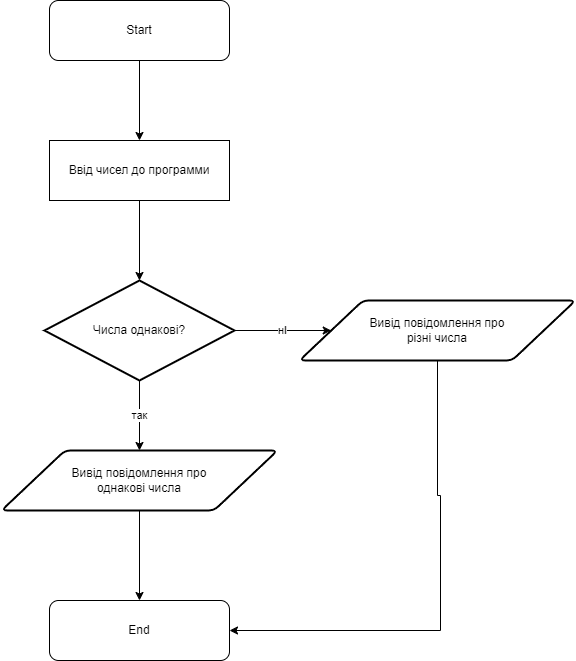

The diagram above was exported from draw.io. Its source (the exported page's mxGraphModel, read from the mxfile embedded in the PNG):
<mxGraphModel dx="1393" dy="766" grid="1" gridSize="10" guides="1" tooltips="1" connect="1" arrows="1" fold="1" page="1" pageScale="1" pageWidth="827" pageHeight="1169" math="0" shadow="0">
  <root>
    <mxCell id="WIyWlLk6GJQsqaUBKTNV-0" />
    <mxCell id="WIyWlLk6GJQsqaUBKTNV-1" parent="WIyWlLk6GJQsqaUBKTNV-0" />
    <mxCell id="yJ1FVhgnZ6MxF4kW1o8L-2" style="edgeStyle=orthogonalEdgeStyle;rounded=0;orthogonalLoop=1;jettySize=auto;html=1;entryX=0.5;entryY=0;entryDx=0;entryDy=0;" edge="1" parent="WIyWlLk6GJQsqaUBKTNV-1" source="yJ1FVhgnZ6MxF4kW1o8L-0" target="yJ1FVhgnZ6MxF4kW1o8L-1">
      <mxGeometry relative="1" as="geometry" />
    </mxCell>
    <mxCell id="yJ1FVhgnZ6MxF4kW1o8L-0" value="Start" style="rounded=1;whiteSpace=wrap;html=1;" vertex="1" parent="WIyWlLk6GJQsqaUBKTNV-1">
      <mxGeometry x="180" y="20" width="180" height="60" as="geometry" />
    </mxCell>
    <mxCell id="yJ1FVhgnZ6MxF4kW1o8L-5" style="edgeStyle=orthogonalEdgeStyle;rounded=0;orthogonalLoop=1;jettySize=auto;html=1;exitX=0.5;exitY=1;exitDx=0;exitDy=0;entryX=0.5;entryY=0;entryDx=0;entryDy=0;entryPerimeter=0;" edge="1" parent="WIyWlLk6GJQsqaUBKTNV-1" source="yJ1FVhgnZ6MxF4kW1o8L-1" target="yJ1FVhgnZ6MxF4kW1o8L-4">
      <mxGeometry relative="1" as="geometry" />
    </mxCell>
    <mxCell id="yJ1FVhgnZ6MxF4kW1o8L-1" value="Ввід чисел до программи" style="rounded=0;whiteSpace=wrap;html=1;" vertex="1" parent="WIyWlLk6GJQsqaUBKTNV-1">
      <mxGeometry x="180" y="160" width="180" height="60" as="geometry" />
    </mxCell>
    <mxCell id="yJ1FVhgnZ6MxF4kW1o8L-7" value="нІ" style="edgeStyle=orthogonalEdgeStyle;rounded=0;orthogonalLoop=1;jettySize=auto;html=1;exitX=1;exitY=0.5;exitDx=0;exitDy=0;exitPerimeter=0;entryX=0;entryY=0.5;entryDx=0;entryDy=0;" edge="1" parent="WIyWlLk6GJQsqaUBKTNV-1" source="yJ1FVhgnZ6MxF4kW1o8L-4" target="yJ1FVhgnZ6MxF4kW1o8L-6">
      <mxGeometry relative="1" as="geometry" />
    </mxCell>
    <mxCell id="yJ1FVhgnZ6MxF4kW1o8L-9" value="так" style="edgeStyle=orthogonalEdgeStyle;rounded=0;orthogonalLoop=1;jettySize=auto;html=1;exitX=0.5;exitY=1;exitDx=0;exitDy=0;exitPerimeter=0;entryX=0.5;entryY=0;entryDx=0;entryDy=0;" edge="1" parent="WIyWlLk6GJQsqaUBKTNV-1" source="yJ1FVhgnZ6MxF4kW1o8L-4" target="yJ1FVhgnZ6MxF4kW1o8L-8">
      <mxGeometry relative="1" as="geometry" />
    </mxCell>
    <mxCell id="yJ1FVhgnZ6MxF4kW1o8L-4" value="Числа однакові?" style="strokeWidth=2;html=1;shape=mxgraph.flowchart.decision;whiteSpace=wrap;" vertex="1" parent="WIyWlLk6GJQsqaUBKTNV-1">
      <mxGeometry x="175" y="300" width="190" height="100" as="geometry" />
    </mxCell>
    <mxCell id="yJ1FVhgnZ6MxF4kW1o8L-13" style="edgeStyle=orthogonalEdgeStyle;rounded=0;orthogonalLoop=1;jettySize=auto;html=1;entryX=1;entryY=0.5;entryDx=0;entryDy=0;" edge="1" parent="WIyWlLk6GJQsqaUBKTNV-1" source="yJ1FVhgnZ6MxF4kW1o8L-6" target="yJ1FVhgnZ6MxF4kW1o8L-11">
      <mxGeometry relative="1" as="geometry">
        <mxPoint x="570" y="650" as="targetPoint" />
        <Array as="points">
          <mxPoint x="568" y="515" />
          <mxPoint x="571" y="515" />
          <mxPoint x="571" y="650" />
        </Array>
      </mxGeometry>
    </mxCell>
    <mxCell id="yJ1FVhgnZ6MxF4kW1o8L-6" value="Вивід повідомлення про&lt;br&gt;різні числа" style="shape=parallelogram;html=1;strokeWidth=2;perimeter=parallelogramPerimeter;whiteSpace=wrap;rounded=1;arcSize=12;size=0.23;" vertex="1" parent="WIyWlLk6GJQsqaUBKTNV-1">
      <mxGeometry x="430" y="320" width="276" height="60" as="geometry" />
    </mxCell>
    <mxCell id="yJ1FVhgnZ6MxF4kW1o8L-12" style="edgeStyle=orthogonalEdgeStyle;rounded=0;orthogonalLoop=1;jettySize=auto;html=1;exitX=0.5;exitY=1;exitDx=0;exitDy=0;entryX=0.5;entryY=0;entryDx=0;entryDy=0;" edge="1" parent="WIyWlLk6GJQsqaUBKTNV-1" source="yJ1FVhgnZ6MxF4kW1o8L-8" target="yJ1FVhgnZ6MxF4kW1o8L-11">
      <mxGeometry relative="1" as="geometry" />
    </mxCell>
    <mxCell id="yJ1FVhgnZ6MxF4kW1o8L-8" value="Вивід повідомлення про&lt;br&gt;однакові числа" style="shape=parallelogram;html=1;strokeWidth=2;perimeter=parallelogramPerimeter;whiteSpace=wrap;rounded=1;arcSize=12;size=0.23;" vertex="1" parent="WIyWlLk6GJQsqaUBKTNV-1">
      <mxGeometry x="132" y="470" width="276" height="60" as="geometry" />
    </mxCell>
    <mxCell id="yJ1FVhgnZ6MxF4kW1o8L-11" value="End" style="rounded=1;whiteSpace=wrap;html=1;" vertex="1" parent="WIyWlLk6GJQsqaUBKTNV-1">
      <mxGeometry x="180" y="620" width="180" height="60" as="geometry" />
    </mxCell>
  </root>
</mxGraphModel>